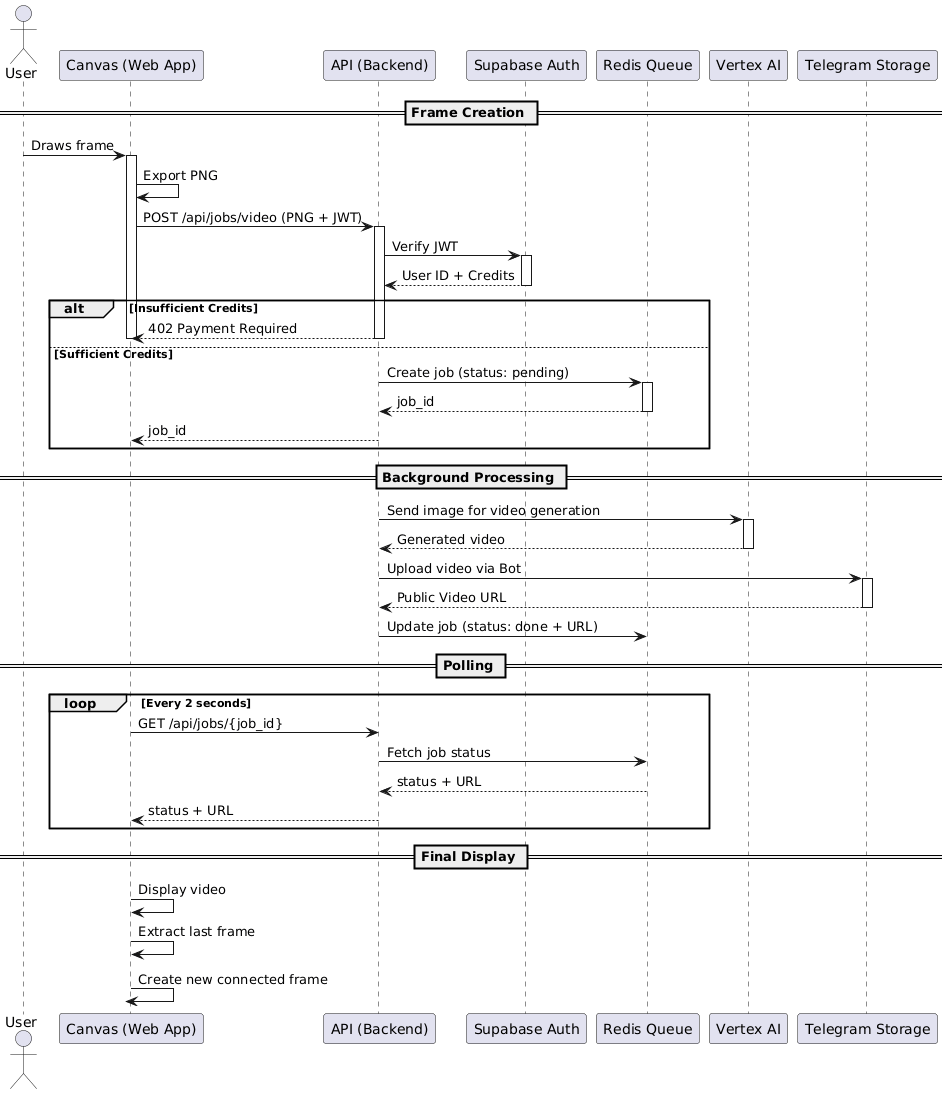

The diagram above was rendered by PlantUML. Its source (embedded in the PNG):
@startuml
actor User
participant "Canvas (Web App)" as Canvas
participant "API (Backend)" as API
participant "Supabase Auth" as Supabase
participant "Redis Queue" as Redis
participant "Vertex AI" as Vertex
participant "Telegram Storage" as Telegram

== Frame Creation ==
User -> Canvas : Draws frame
activate Canvas

Canvas -> Canvas : Export PNG

Canvas -> API : POST /api/jobs/video (PNG + JWT)
activate API

API -> Supabase : Verify JWT
activate Supabase

Supabase --> API : User ID + Credits
deactivate Supabase

alt Insufficient Credits
    API --> Canvas : 402 Payment Required
    deactivate API
    deactivate Canvas
else Sufficient Credits
    API -> Redis : Create job (status: pending)
    activate Redis
    Redis --> API : job_id
    deactivate Redis

    API --> Canvas : job_id
    deactivate API
end

== Background Processing ==
API -> Vertex : Send image for video generation
activate Vertex

Vertex --> API : Generated video
deactivate Vertex

API -> Telegram : Upload video via Bot
activate Telegram

Telegram --> API : Public Video URL
deactivate Telegram

API -> Redis : Update job (status: done + URL)

== Polling ==
loop Every 2 seconds
    Canvas -> API : GET /api/jobs/{job_id}
    API -> Redis : Fetch job status
    Redis --> API : status + URL
    API --> Canvas : status + URL
end

== Final Display ==
Canvas -> Canvas : Display video
Canvas -> Canvas : Extract last frame
Canvas -> Canvas : Create new connected frame
deactivate Canvas
@enduml